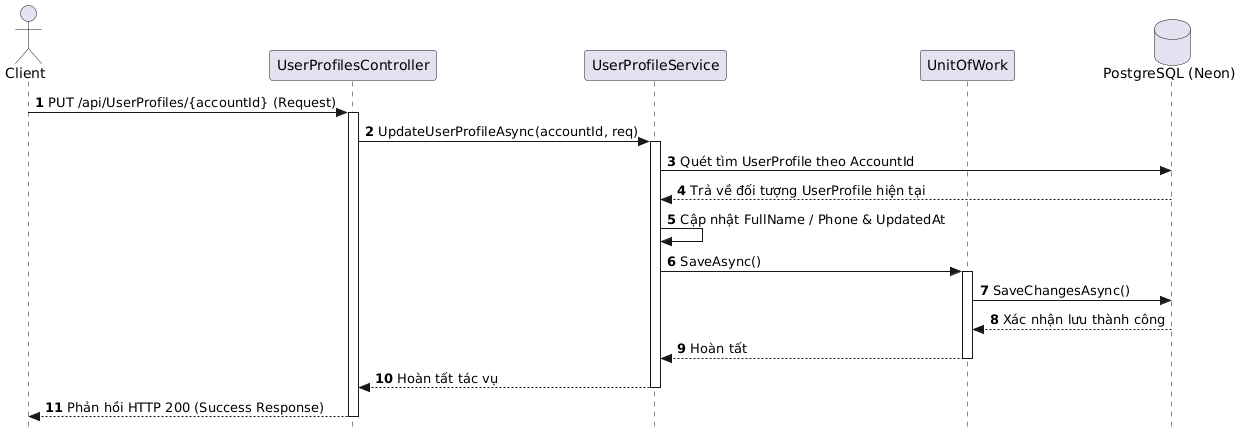

The diagram above was rendered by PlantUML. Its source (embedded in the PNG):
@startuml
autonumber
skinparam Style strictuml

actor Client
participant "UserProfilesController" as Controller
participant "UserProfileService" as Service
participant "UnitOfWork" as UOW
database "PostgreSQL (Neon)" as DB

Client -> Controller : PUT /api/UserProfiles/{accountId} (Request)
activate Controller

Controller -> Service : UpdateUserProfileAsync(accountId, req)
activate Service

Service -> DB : Quét tìm UserProfile theo AccountId
DB --> Service : Trả về đối tượng UserProfile hiện tại

Service -> Service : Cập nhật FullName / Phone & UpdatedAt

Service -> UOW : SaveAsync()
activate UOW
UOW -> DB : SaveChangesAsync()
DB --> UOW : Xác nhận lưu thành công
UOW --> Service : Hoàn tất 
deactivate UOW

Service --> Controller : Hoàn tất tác vụ
deactivate Service

Controller --> Client : Phản hồi HTTP 200 (Success Response)
deactivate Controller
@enduml